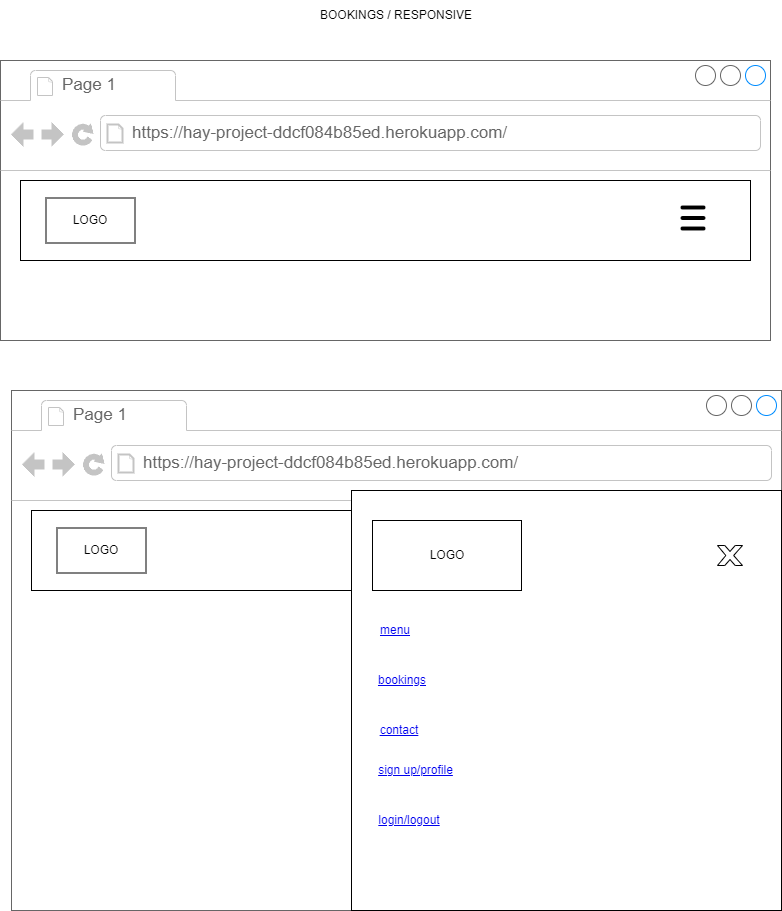

The diagram above was exported from draw.io. Its source (the exported page's mxGraphModel, read from the mxfile embedded in the PNG):
<mxGraphModel dx="1434" dy="780" grid="1" gridSize="10" guides="1" tooltips="1" connect="1" arrows="1" fold="1" page="1" pageScale="1" pageWidth="827" pageHeight="1169" math="0" shadow="0">
  <root>
    <mxCell id="0" />
    <mxCell id="1" parent="0" />
    <mxCell id="oQXb9wqAg6sklvzzZOpB-2" value="" style="strokeWidth=1;shadow=0;dashed=0;align=center;html=1;shape=mxgraph.mockup.containers.browserWindow;rSize=0;strokeColor=#666666;strokeColor2=#008cff;strokeColor3=#c4c4c4;mainText=,;recursiveResize=0;" vertex="1" parent="1">
      <mxGeometry x="29" y="80" width="770" height="280" as="geometry" />
    </mxCell>
    <mxCell id="oQXb9wqAg6sklvzzZOpB-3" value="Page 1" style="strokeWidth=1;shadow=0;dashed=0;align=center;html=1;shape=mxgraph.mockup.containers.anchor;fontSize=17;fontColor=#666666;align=left;whiteSpace=wrap;" vertex="1" parent="oQXb9wqAg6sklvzzZOpB-2">
      <mxGeometry x="60" y="12" width="110" height="26" as="geometry" />
    </mxCell>
    <mxCell id="oQXb9wqAg6sklvzzZOpB-4" value="https://hay-project-ddcf084b85ed.herokuapp.com/" style="strokeWidth=1;shadow=0;dashed=0;align=center;html=1;shape=mxgraph.mockup.containers.anchor;rSize=0;fontSize=17;fontColor=#666666;align=left;" vertex="1" parent="oQXb9wqAg6sklvzzZOpB-2">
      <mxGeometry x="130" y="60" width="250" height="26" as="geometry" />
    </mxCell>
    <mxCell id="oQXb9wqAg6sklvzzZOpB-6" value="" style="rounded=0;whiteSpace=wrap;html=1;" vertex="1" parent="oQXb9wqAg6sklvzzZOpB-2">
      <mxGeometry x="20" y="120" width="730" height="80" as="geometry" />
    </mxCell>
    <mxCell id="oQXb9wqAg6sklvzzZOpB-17" value="" style="verticalLabelPosition=bottom;verticalAlign=top;html=1;shape=mxgraph.basic.rect;fillColor2=none;strokeWidth=1;size=20;indent=5;" vertex="1" parent="oQXb9wqAg6sklvzzZOpB-2">
      <mxGeometry x="45.5" y="137.5" width="89" height="45" as="geometry" />
    </mxCell>
    <mxCell id="oQXb9wqAg6sklvzzZOpB-20" value="LOGO" style="text;html=1;align=center;verticalAlign=middle;whiteSpace=wrap;rounded=0;" vertex="1" parent="oQXb9wqAg6sklvzzZOpB-2">
      <mxGeometry x="60" y="145" width="60" height="30" as="geometry" />
    </mxCell>
    <mxCell id="oQXb9wqAg6sklvzzZOpB-134" value="" style="shape=image;html=1;verticalAlign=top;verticalLabelPosition=bottom;labelBackgroundColor=#ffffff;imageAspect=0;aspect=fixed;image=https://cdn1.iconfinder.com/data/icons/essential-39/64/Hamburger_Menu-128.png" vertex="1" parent="oQXb9wqAg6sklvzzZOpB-2">
      <mxGeometry x="651" y="116" width="84" height="84" as="geometry" />
    </mxCell>
    <mxCell id="oQXb9wqAg6sklvzzZOpB-5" value="BOOKINGS /&amp;nbsp;RESPONSIVE" style="text;html=1;align=center;verticalAlign=middle;whiteSpace=wrap;rounded=0;" vertex="1" parent="1">
      <mxGeometry x="200" y="20" width="450" height="30" as="geometry" />
    </mxCell>
    <mxCell id="oQXb9wqAg6sklvzzZOpB-135" value="" style="strokeWidth=1;shadow=0;dashed=0;align=center;html=1;shape=mxgraph.mockup.containers.browserWindow;rSize=0;strokeColor=#666666;strokeColor2=#008cff;strokeColor3=#c4c4c4;mainText=,;recursiveResize=0;" vertex="1" parent="1">
      <mxGeometry x="40" y="410" width="770" height="520" as="geometry" />
    </mxCell>
    <mxCell id="oQXb9wqAg6sklvzzZOpB-136" value="Page 1" style="strokeWidth=1;shadow=0;dashed=0;align=center;html=1;shape=mxgraph.mockup.containers.anchor;fontSize=17;fontColor=#666666;align=left;whiteSpace=wrap;" vertex="1" parent="oQXb9wqAg6sklvzzZOpB-135">
      <mxGeometry x="60" y="12" width="110" height="26" as="geometry" />
    </mxCell>
    <mxCell id="oQXb9wqAg6sklvzzZOpB-137" value="https://hay-project-ddcf084b85ed.herokuapp.com/" style="strokeWidth=1;shadow=0;dashed=0;align=center;html=1;shape=mxgraph.mockup.containers.anchor;rSize=0;fontSize=17;fontColor=#666666;align=left;" vertex="1" parent="oQXb9wqAg6sklvzzZOpB-135">
      <mxGeometry x="130" y="60" width="250" height="26" as="geometry" />
    </mxCell>
    <mxCell id="oQXb9wqAg6sklvzzZOpB-138" value="" style="rounded=0;whiteSpace=wrap;html=1;" vertex="1" parent="oQXb9wqAg6sklvzzZOpB-135">
      <mxGeometry x="20" y="120" width="730" height="80" as="geometry" />
    </mxCell>
    <mxCell id="oQXb9wqAg6sklvzzZOpB-139" value="" style="verticalLabelPosition=bottom;verticalAlign=top;html=1;shape=mxgraph.basic.rect;fillColor2=none;strokeWidth=1;size=20;indent=5;" vertex="1" parent="oQXb9wqAg6sklvzzZOpB-135">
      <mxGeometry x="45.5" y="137.5" width="89" height="45" as="geometry" />
    </mxCell>
    <mxCell id="oQXb9wqAg6sklvzzZOpB-140" value="LOGO" style="text;html=1;align=center;verticalAlign=middle;whiteSpace=wrap;rounded=0;" vertex="1" parent="oQXb9wqAg6sklvzzZOpB-135">
      <mxGeometry x="60" y="145" width="60" height="30" as="geometry" />
    </mxCell>
    <mxCell id="oQXb9wqAg6sklvzzZOpB-141" value="" style="shape=image;html=1;verticalAlign=top;verticalLabelPosition=bottom;labelBackgroundColor=#ffffff;imageAspect=0;aspect=fixed;image=https://cdn1.iconfinder.com/data/icons/essential-39/64/Hamburger_Menu-128.png" vertex="1" parent="oQXb9wqAg6sklvzzZOpB-135">
      <mxGeometry x="651" y="116" width="84" height="84" as="geometry" />
    </mxCell>
    <mxCell id="oQXb9wqAg6sklvzzZOpB-142" value="" style="rounded=0;whiteSpace=wrap;html=1;" vertex="1" parent="oQXb9wqAg6sklvzzZOpB-135">
      <mxGeometry x="340" y="100" width="430" height="420" as="geometry" />
    </mxCell>
    <mxCell id="oQXb9wqAg6sklvzzZOpB-143" value="" style="verticalLabelPosition=bottom;verticalAlign=top;html=1;shape=mxgraph.basic.rect;fillColor2=none;strokeWidth=1;size=20;indent=5;" vertex="1" parent="oQXb9wqAg6sklvzzZOpB-135">
      <mxGeometry x="361" y="130" width="149" height="70" as="geometry" />
    </mxCell>
    <mxCell id="oQXb9wqAg6sklvzzZOpB-144" value="LOGO" style="text;html=1;align=center;verticalAlign=middle;whiteSpace=wrap;rounded=0;" vertex="1" parent="oQXb9wqAg6sklvzzZOpB-135">
      <mxGeometry x="405.5" y="150" width="60" height="30" as="geometry" />
    </mxCell>
    <UserObject label="menu" link="https://www.draw.io" id="oQXb9wqAg6sklvzzZOpB-145">
      <mxCell style="text;html=1;strokeColor=none;fillColor=none;whiteSpace=wrap;align=center;verticalAlign=middle;fontColor=#0000EE;fontStyle=4;" vertex="1" parent="oQXb9wqAg6sklvzzZOpB-135">
        <mxGeometry x="354" y="220" width="60" height="40" as="geometry" />
      </mxCell>
    </UserObject>
    <UserObject label="bookings" link="https://www.draw.io" id="oQXb9wqAg6sklvzzZOpB-146">
      <mxCell style="text;html=1;strokeColor=none;fillColor=none;whiteSpace=wrap;align=center;verticalAlign=middle;fontColor=#0000EE;fontStyle=4;" vertex="1" parent="oQXb9wqAg6sklvzzZOpB-135">
        <mxGeometry x="361" y="270" width="60" height="40" as="geometry" />
      </mxCell>
    </UserObject>
    <UserObject label="contact" link="https://www.draw.io" id="oQXb9wqAg6sklvzzZOpB-147">
      <mxCell style="text;html=1;strokeColor=none;fillColor=none;whiteSpace=wrap;align=center;verticalAlign=middle;fontColor=#0000EE;fontStyle=4;" vertex="1" parent="oQXb9wqAg6sklvzzZOpB-135">
        <mxGeometry x="358" y="320" width="60" height="40" as="geometry" />
      </mxCell>
    </UserObject>
    <UserObject label="sign up/profile" link="https://www.draw.io" id="oQXb9wqAg6sklvzzZOpB-148">
      <mxCell style="text;html=1;strokeColor=none;fillColor=none;whiteSpace=wrap;align=center;verticalAlign=middle;fontColor=#0000EE;fontStyle=4;" vertex="1" parent="oQXb9wqAg6sklvzzZOpB-135">
        <mxGeometry x="365" y="360" width="79" height="40" as="geometry" />
      </mxCell>
    </UserObject>
    <UserObject label="login/logout" link="https://www.draw.io" id="oQXb9wqAg6sklvzzZOpB-149">
      <mxCell style="text;html=1;strokeColor=none;fillColor=none;whiteSpace=wrap;align=center;verticalAlign=middle;fontColor=#0000EE;fontStyle=4;" vertex="1" parent="oQXb9wqAg6sklvzzZOpB-135">
        <mxGeometry x="368" y="410" width="60" height="40" as="geometry" />
      </mxCell>
    </UserObject>
    <mxCell id="oQXb9wqAg6sklvzzZOpB-152" value="" style="verticalLabelPosition=bottom;verticalAlign=top;html=1;shape=mxgraph.basic.x" vertex="1" parent="oQXb9wqAg6sklvzzZOpB-135">
      <mxGeometry x="706" y="155" width="25" height="20" as="geometry" />
    </mxCell>
  </root>
</mxGraphModel>